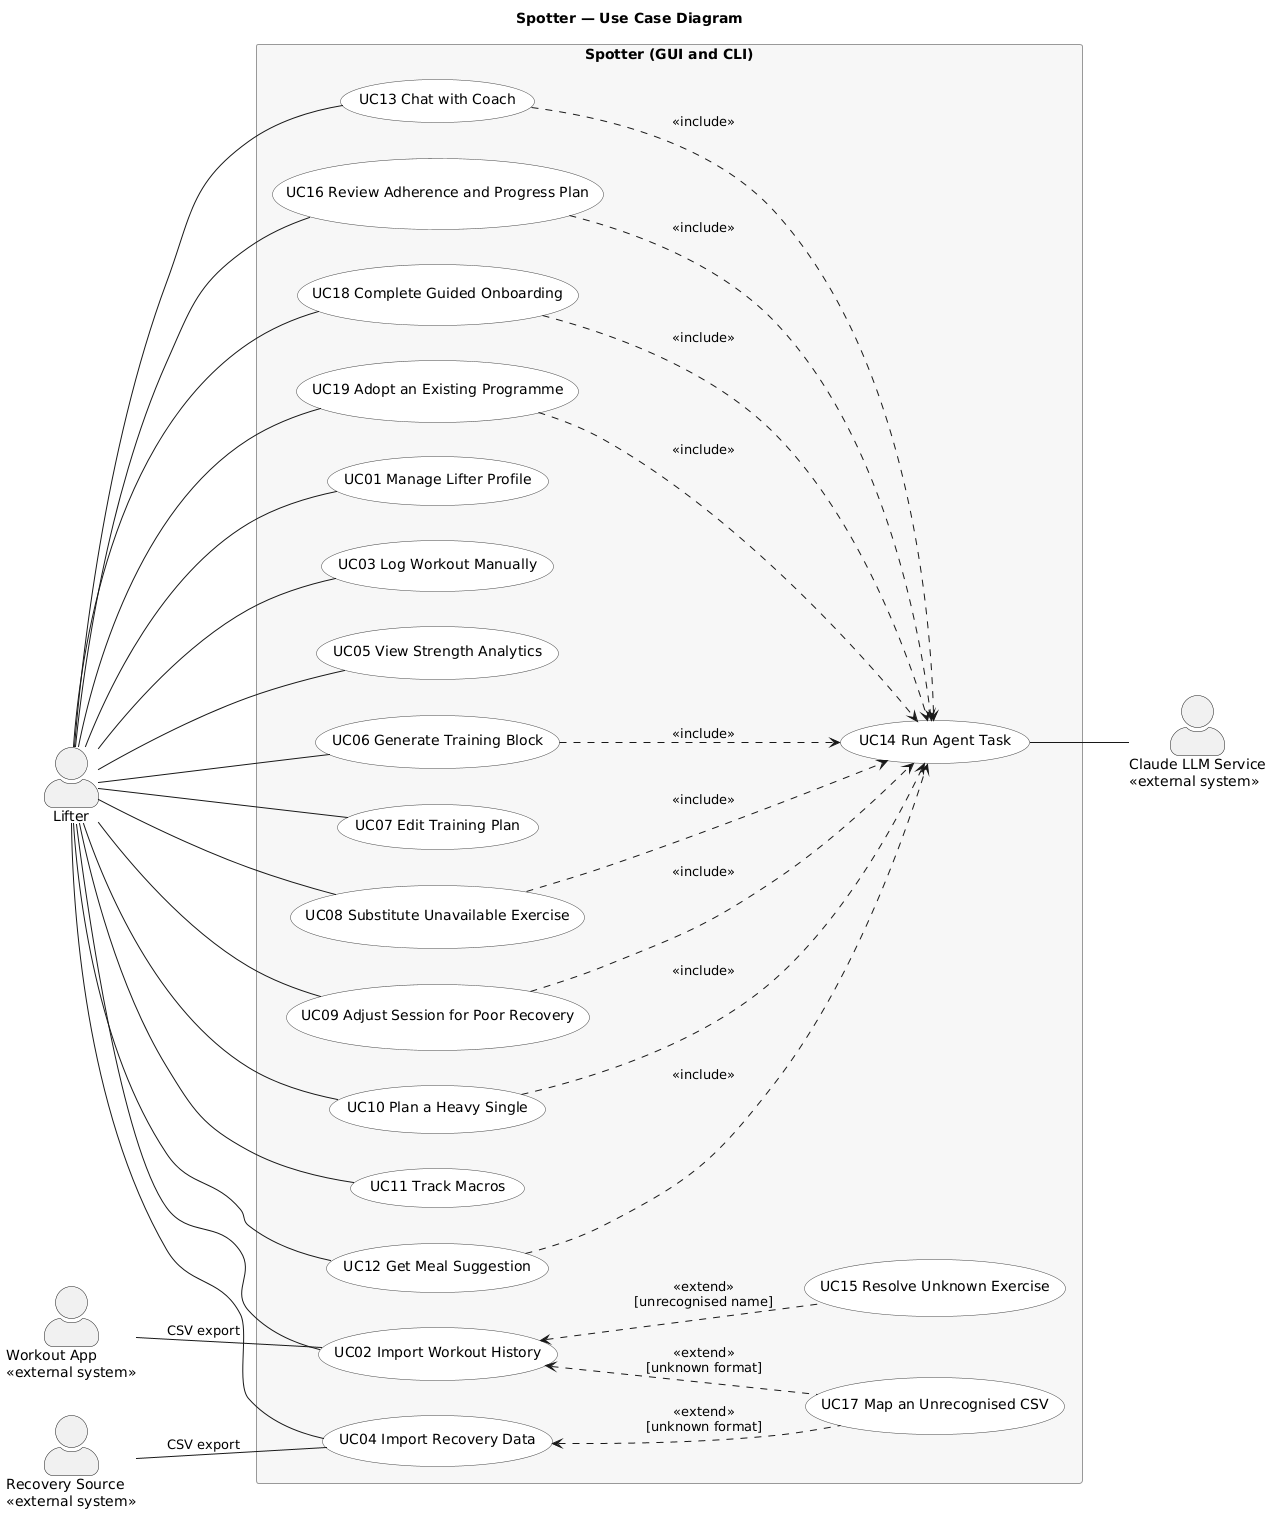

The diagram above was rendered by PlantUML. Its source (embedded in the PNG):
@startuml usecase
title Spotter — Use Case Diagram
left to right direction
skinparam shadowing false
skinparam packageStyle rectangle
skinparam usecase {
  BackgroundColor #FFFFFF
  BorderColor #444444
}
skinparam rectangle {
  BackgroundColor #F7F7F7
  BorderColor #999999
}
skinparam actorStyle awesome

actor "Lifter" as Lifter
actor "Workout App\n<<external system>>" as Hevy
actor "Recovery Source\n<<external system>>" as Whoop
actor "Claude LLM Service\n<<external system>>" as Claude

rectangle "Spotter (GUI and CLI)" {
  usecase "UC18 Complete Guided Onboarding" as UC18
  usecase "UC19 Adopt an Existing Programme" as UC19
  usecase "UC01 Manage Lifter Profile" as UC01
  usecase "UC02 Import Workout History" as UC02
  usecase "UC03 Log Workout Manually" as UC03
  usecase "UC04 Import Recovery Data" as UC04
  usecase "UC05 View Strength Analytics" as UC05
  usecase "UC06 Generate Training Block" as UC06
  usecase "UC07 Edit Training Plan" as UC07
  usecase "UC08 Substitute Unavailable Exercise" as UC08
  usecase "UC09 Adjust Session for Poor Recovery" as UC09
  usecase "UC10 Plan a Heavy Single" as UC10
  usecase "UC11 Track Macros" as UC11
  usecase "UC12 Get Meal Suggestion" as UC12
  usecase "UC13 Chat with Coach" as UC13
  usecase "UC16 Review Adherence and Progress Plan" as UC16
  usecase "UC14 Run Agent Task" as UC14
  usecase "UC15 Resolve Unknown Exercise" as UC15
  usecase "UC17 Map an Unrecognised CSV" as UC17
}

Lifter -- UC01
Lifter -- UC02
Lifter -- UC03
Lifter -- UC04
Lifter -- UC05
Lifter -- UC06
Lifter -- UC07
Lifter -- UC08
Lifter -- UC09
Lifter -- UC10
Lifter -- UC11
Lifter -- UC12
Lifter -- UC13
Lifter -- UC16
Lifter -- UC18
Lifter -- UC19

Hevy -- UC02 : CSV export
Whoop -- UC04 : CSV export
UC14 -- Claude

UC06 ..> UC14 : <<include>>
UC08 ..> UC14 : <<include>>
UC09 ..> UC14 : <<include>>
UC10 ..> UC14 : <<include>>
UC12 ..> UC14 : <<include>>
UC13 ..> UC14 : <<include>>
UC16 ..> UC14 : <<include>>
UC18 ..> UC14 : <<include>>
UC19 ..> UC14 : <<include>>
UC02 <.. UC15 : <<extend>>\n[unrecognised name]
UC02 <.. UC17 : <<extend>>\n[unknown format]
UC04 <.. UC17 : <<extend>>\n[unknown format]
@enduml